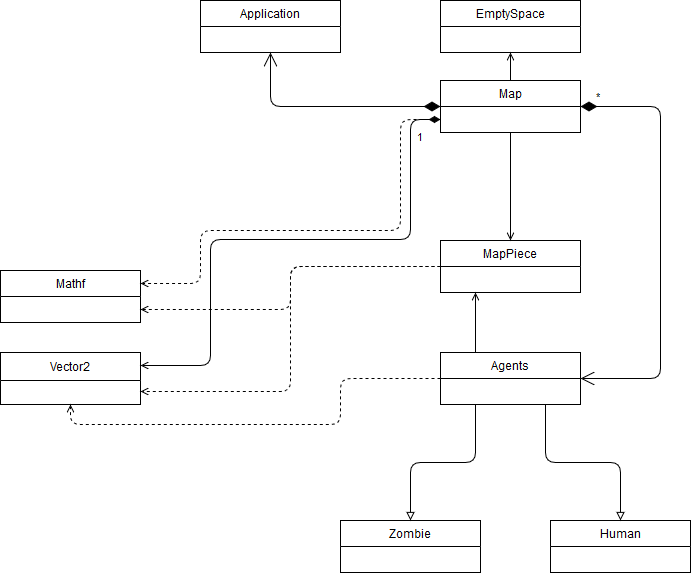

The diagram above was exported from draw.io. Its source (the exported page's mxGraphModel, read from the mxfile embedded in the PNG):
<mxGraphModel dx="1874" dy="1047" grid="1" gridSize="10" guides="1" tooltips="1" connect="1" arrows="1" fold="1" page="1" pageScale="1" pageWidth="1100" pageHeight="850" background="#ffffff" math="0" shadow="0">
  <root>
    <mxCell id="0" />
    <mxCell id="1" parent="0" />
    <mxCell id="2kyhtFmI-nm-BgOAxIih-4" value="Application" style="swimlane;fontStyle=0;childLayout=stackLayout;horizontal=1;startSize=26;fillColor=none;horizontalStack=0;resizeParent=1;resizeParentMax=0;resizeLast=0;collapsible=1;marginBottom=0;" vertex="1" parent="1">
      <mxGeometry x="440" y="80" width="140" height="52" as="geometry" />
    </mxCell>
    <mxCell id="2kyhtFmI-nm-BgOAxIih-8" value="EmptySpace" style="swimlane;fontStyle=0;childLayout=stackLayout;horizontal=1;startSize=26;fillColor=none;horizontalStack=0;resizeParent=1;resizeParentMax=0;resizeLast=0;collapsible=1;marginBottom=0;" vertex="1" parent="1">
      <mxGeometry x="680" y="80" width="140" height="52" as="geometry" />
    </mxCell>
    <mxCell id="2kyhtFmI-nm-BgOAxIih-9" value="Human" style="swimlane;fontStyle=0;childLayout=stackLayout;horizontal=1;startSize=26;fillColor=none;horizontalStack=0;resizeParent=1;resizeParentMax=0;resizeLast=0;collapsible=1;marginBottom=0;" vertex="1" parent="1">
      <mxGeometry x="790" y="600" width="140" height="52" as="geometry" />
    </mxCell>
    <mxCell id="2kyhtFmI-nm-BgOAxIih-32" style="edgeStyle=orthogonalEdgeStyle;rounded=1;comic=0;orthogonalLoop=1;jettySize=auto;html=1;exitX=0.5;exitY=1;exitDx=0;exitDy=0;entryX=0.5;entryY=0;entryDx=0;entryDy=0;startArrow=none;startFill=0;startSize=9;sourcePerimeterSpacing=0;endArrow=open;endFill=0;strokeColor=#000000;strokeWidth=1;" edge="1" parent="1" source="2kyhtFmI-nm-BgOAxIih-10" target="2kyhtFmI-nm-BgOAxIih-11">
      <mxGeometry relative="1" as="geometry" />
    </mxCell>
    <mxCell id="2kyhtFmI-nm-BgOAxIih-33" style="edgeStyle=orthogonalEdgeStyle;rounded=1;comic=0;orthogonalLoop=1;jettySize=auto;html=1;exitX=0.5;exitY=0;exitDx=0;exitDy=0;entryX=0.5;entryY=1;entryDx=0;entryDy=0;startArrow=none;startFill=0;startSize=9;sourcePerimeterSpacing=0;endArrow=open;endFill=0;strokeColor=#000000;strokeWidth=1;" edge="1" parent="1" source="2kyhtFmI-nm-BgOAxIih-10" target="2kyhtFmI-nm-BgOAxIih-8">
      <mxGeometry relative="1" as="geometry">
        <Array as="points" />
      </mxGeometry>
    </mxCell>
    <mxCell id="2kyhtFmI-nm-BgOAxIih-34" style="edgeStyle=orthogonalEdgeStyle;rounded=1;comic=0;orthogonalLoop=1;jettySize=auto;html=1;exitX=0;exitY=0.75;exitDx=0;exitDy=0;entryX=1;entryY=0.25;entryDx=0;entryDy=0;startArrow=none;startFill=0;startSize=9;sourcePerimeterSpacing=0;endArrow=open;endFill=0;strokeColor=#000000;strokeWidth=1;dashed=1;" edge="1" parent="1" source="2kyhtFmI-nm-BgOAxIih-10" target="2kyhtFmI-nm-BgOAxIih-12">
      <mxGeometry relative="1" as="geometry">
        <Array as="points">
          <mxPoint x="640" y="199" />
          <mxPoint x="640" y="310" />
          <mxPoint x="440" y="310" />
          <mxPoint x="440" y="363" />
        </Array>
      </mxGeometry>
    </mxCell>
    <mxCell id="2kyhtFmI-nm-BgOAxIih-41" style="edgeStyle=orthogonalEdgeStyle;rounded=1;comic=0;orthogonalLoop=1;jettySize=auto;html=1;exitX=0;exitY=0.75;exitDx=0;exitDy=0;entryX=1;entryY=0.25;entryDx=0;entryDy=0;startArrow=diamondThin;startFill=1;startSize=9;sourcePerimeterSpacing=0;endArrow=open;endFill=0;strokeColor=#000000;strokeWidth=1;" edge="1" parent="1" source="2kyhtFmI-nm-BgOAxIih-10" target="2kyhtFmI-nm-BgOAxIih-14">
      <mxGeometry relative="1" as="geometry">
        <Array as="points">
          <mxPoint x="650" y="199" />
          <mxPoint x="650" y="319" />
          <mxPoint x="450" y="319" />
          <mxPoint x="450" y="445" />
        </Array>
      </mxGeometry>
    </mxCell>
    <mxCell id="2kyhtFmI-nm-BgOAxIih-10" value="Map" style="swimlane;fontStyle=0;childLayout=stackLayout;horizontal=1;startSize=26;fillColor=none;horizontalStack=0;resizeParent=1;resizeParentMax=0;resizeLast=0;collapsible=1;marginBottom=0;" vertex="1" parent="1">
      <mxGeometry x="680" y="160" width="140" height="52" as="geometry" />
    </mxCell>
    <mxCell id="2kyhtFmI-nm-BgOAxIih-38" style="edgeStyle=orthogonalEdgeStyle;rounded=1;comic=0;orthogonalLoop=1;jettySize=auto;html=1;exitX=0;exitY=0.5;exitDx=0;exitDy=0;entryX=1;entryY=0.75;entryDx=0;entryDy=0;dashed=1;startArrow=none;startFill=0;startSize=9;sourcePerimeterSpacing=0;endArrow=open;endFill=0;strokeColor=#000000;strokeWidth=1;" edge="1" parent="1" source="2kyhtFmI-nm-BgOAxIih-11" target="2kyhtFmI-nm-BgOAxIih-14">
      <mxGeometry relative="1" as="geometry" />
    </mxCell>
    <mxCell id="2kyhtFmI-nm-BgOAxIih-39" style="edgeStyle=orthogonalEdgeStyle;rounded=1;comic=0;orthogonalLoop=1;jettySize=auto;html=1;exitX=0;exitY=0.5;exitDx=0;exitDy=0;entryX=1;entryY=0.75;entryDx=0;entryDy=0;dashed=1;startArrow=none;startFill=0;startSize=9;sourcePerimeterSpacing=0;endArrow=open;endFill=0;strokeColor=#000000;strokeWidth=1;" edge="1" parent="1" source="2kyhtFmI-nm-BgOAxIih-11" target="2kyhtFmI-nm-BgOAxIih-12">
      <mxGeometry relative="1" as="geometry" />
    </mxCell>
    <mxCell id="2kyhtFmI-nm-BgOAxIih-11" value="MapPiece" style="swimlane;fontStyle=0;childLayout=stackLayout;horizontal=1;startSize=26;fillColor=none;horizontalStack=0;resizeParent=1;resizeParentMax=0;resizeLast=0;collapsible=1;marginBottom=0;" vertex="1" parent="1">
      <mxGeometry x="680" y="320" width="140" height="52" as="geometry" />
    </mxCell>
    <mxCell id="2kyhtFmI-nm-BgOAxIih-12" value="Mathf" style="swimlane;fontStyle=0;childLayout=stackLayout;horizontal=1;startSize=26;fillColor=none;horizontalStack=0;resizeParent=1;resizeParentMax=0;resizeLast=0;collapsible=1;marginBottom=0;" vertex="1" parent="1">
      <mxGeometry x="240" y="350" width="140" height="52" as="geometry" />
    </mxCell>
    <mxCell id="2kyhtFmI-nm-BgOAxIih-14" value="Vector2" style="swimlane;fontStyle=0;childLayout=stackLayout;horizontal=1;startSize=28;fillColor=none;horizontalStack=0;resizeParent=1;resizeParentMax=0;resizeLast=0;collapsible=1;marginBottom=0;" vertex="1" parent="1">
      <mxGeometry x="240" y="432" width="140" height="52" as="geometry" />
    </mxCell>
    <mxCell id="2kyhtFmI-nm-BgOAxIih-15" value="Zombie" style="swimlane;fontStyle=0;childLayout=stackLayout;horizontal=1;startSize=26;fillColor=none;horizontalStack=0;resizeParent=1;resizeParentMax=0;resizeLast=0;collapsible=1;marginBottom=0;" vertex="1" parent="1">
      <mxGeometry x="580" y="600" width="140" height="52" as="geometry" />
    </mxCell>
    <mxCell id="2kyhtFmI-nm-BgOAxIih-26" style="edgeStyle=orthogonalEdgeStyle;rounded=1;orthogonalLoop=1;jettySize=auto;html=1;exitX=0.25;exitY=1;exitDx=0;exitDy=0;entryX=0.5;entryY=0;entryDx=0;entryDy=0;startArrow=none;startFill=0;startSize=9;sourcePerimeterSpacing=0;endArrow=block;strokeColor=#000000;strokeWidth=1;endFill=0;" edge="1" parent="1" source="2kyhtFmI-nm-BgOAxIih-16" target="2kyhtFmI-nm-BgOAxIih-15">
      <mxGeometry relative="1" as="geometry" />
    </mxCell>
    <mxCell id="2kyhtFmI-nm-BgOAxIih-27" style="edgeStyle=orthogonalEdgeStyle;rounded=1;orthogonalLoop=1;jettySize=auto;html=1;exitX=0.75;exitY=1;exitDx=0;exitDy=0;entryX=0.5;entryY=0;entryDx=0;entryDy=0;startArrow=none;startFill=0;startSize=9;sourcePerimeterSpacing=0;endArrow=block;strokeColor=#000000;strokeWidth=1;comic=0;endFill=0;" edge="1" parent="1" source="2kyhtFmI-nm-BgOAxIih-16" target="2kyhtFmI-nm-BgOAxIih-9">
      <mxGeometry relative="1" as="geometry" />
    </mxCell>
    <mxCell id="2kyhtFmI-nm-BgOAxIih-42" style="edgeStyle=orthogonalEdgeStyle;rounded=1;comic=0;orthogonalLoop=1;jettySize=auto;html=1;exitX=0.25;exitY=0;exitDx=0;exitDy=0;startArrow=none;startFill=0;startSize=9;sourcePerimeterSpacing=0;endArrow=open;endFill=0;strokeColor=#000000;strokeWidth=1;entryX=0.25;entryY=1;entryDx=0;entryDy=0;" edge="1" parent="1" source="2kyhtFmI-nm-BgOAxIih-16" target="2kyhtFmI-nm-BgOAxIih-11">
      <mxGeometry relative="1" as="geometry">
        <mxPoint x="515" y="460" as="targetPoint" />
      </mxGeometry>
    </mxCell>
    <mxCell id="2kyhtFmI-nm-BgOAxIih-43" style="edgeStyle=orthogonalEdgeStyle;rounded=1;comic=0;orthogonalLoop=1;jettySize=auto;html=1;exitX=0;exitY=0.5;exitDx=0;exitDy=0;entryX=0.5;entryY=1;entryDx=0;entryDy=0;startArrow=none;startFill=0;startSize=9;sourcePerimeterSpacing=0;endArrow=open;endFill=0;strokeColor=#000000;strokeWidth=1;dashed=1;" edge="1" parent="1" source="2kyhtFmI-nm-BgOAxIih-16" target="2kyhtFmI-nm-BgOAxIih-14">
      <mxGeometry relative="1" as="geometry">
        <Array as="points">
          <mxPoint x="580" y="458" />
          <mxPoint x="580" y="504" />
          <mxPoint x="310" y="504" />
        </Array>
      </mxGeometry>
    </mxCell>
    <mxCell id="2kyhtFmI-nm-BgOAxIih-16" value="Agents" style="swimlane;fontStyle=0;childLayout=stackLayout;horizontal=1;startSize=26;fillColor=none;horizontalStack=0;resizeParent=1;resizeParentMax=0;resizeLast=0;collapsible=1;marginBottom=0;" vertex="1" parent="1">
      <mxGeometry x="680" y="432" width="140" height="52" as="geometry" />
    </mxCell>
    <mxCell id="2kyhtFmI-nm-BgOAxIih-29" value="1" style="endArrow=open;html=1;endSize=12;startArrow=diamondThin;startSize=14;startFill=1;edgeStyle=orthogonalEdgeStyle;align=left;verticalAlign=bottom;strokeColor=#000000;strokeWidth=1;exitX=0;exitY=0.5;exitDx=0;exitDy=0;entryX=0.5;entryY=1;entryDx=0;entryDy=0;" edge="1" parent="1" source="2kyhtFmI-nm-BgOAxIih-10" target="2kyhtFmI-nm-BgOAxIih-4">
      <mxGeometry x="-0.6899" y="41" relative="1" as="geometry">
        <mxPoint x="60" y="760" as="sourcePoint" />
        <mxPoint x="220" y="760" as="targetPoint" />
        <Array as="points">
          <mxPoint x="510" y="186" />
        </Array>
        <mxPoint x="10" y="-1" as="offset" />
      </mxGeometry>
    </mxCell>
    <mxCell id="2kyhtFmI-nm-BgOAxIih-37" value="*" style="endArrow=open;endSize=12;startArrow=diamondThin;startSize=14;startFill=1;edgeStyle=orthogonalEdgeStyle;align=left;verticalAlign=bottom;strokeColor=#000000;strokeWidth=1;entryX=1;entryY=0.5;entryDx=0;entryDy=0;exitX=1;exitY=0.5;exitDx=0;exitDy=0;comic=0;html=1;" edge="1" parent="1" source="2kyhtFmI-nm-BgOAxIih-10" target="2kyhtFmI-nm-BgOAxIih-16">
      <mxGeometry x="-0.9333" relative="1" as="geometry">
        <mxPoint x="270" y="610" as="sourcePoint" />
        <mxPoint x="430" y="610" as="targetPoint" />
        <Array as="points">
          <mxPoint x="900" y="186" />
          <mxPoint x="900" y="458" />
        </Array>
        <mxPoint as="offset" />
      </mxGeometry>
    </mxCell>
  </root>
</mxGraphModel>